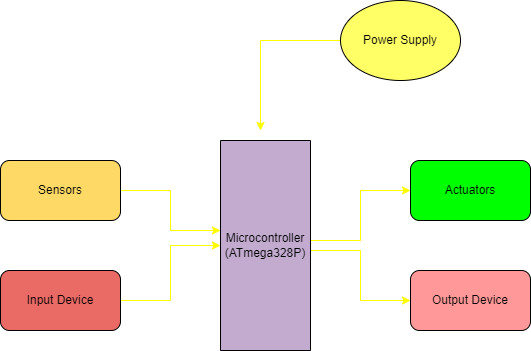

The diagram above was exported from draw.io. Its source (the exported page's mxGraphModel, read from the mxfile embedded in the PNG):
<mxGraphModel dx="1038" dy="521" grid="1" gridSize="10" guides="1" tooltips="1" connect="1" arrows="1" fold="1" page="1" pageScale="1" pageWidth="850" pageHeight="1100" math="0" shadow="0">
  <root>
    <mxCell id="0" />
    <mxCell id="1" parent="0" />
    <mxCell id="67PIzf208DhxOSxOMsRo-10" value="" style="edgeStyle=orthogonalEdgeStyle;rounded=0;orthogonalLoop=1;jettySize=auto;html=1;strokeColor=#FFFF00;" parent="1" source="67PIzf208DhxOSxOMsRo-1" target="67PIzf208DhxOSxOMsRo-5" edge="1">
      <mxGeometry relative="1" as="geometry">
        <Array as="points">
          <mxPoint x="500" y="280" />
          <mxPoint x="500" y="330" />
        </Array>
      </mxGeometry>
    </mxCell>
    <mxCell id="67PIzf208DhxOSxOMsRo-12" value="" style="edgeStyle=orthogonalEdgeStyle;rounded=0;orthogonalLoop=1;jettySize=auto;html=1;entryX=0;entryY=0.5;entryDx=0;entryDy=0;strokeColor=#FFFF00;" parent="1" source="67PIzf208DhxOSxOMsRo-1" target="67PIzf208DhxOSxOMsRo-3" edge="1">
      <mxGeometry relative="1" as="geometry">
        <mxPoint x="540" y="230" as="targetPoint" />
        <Array as="points">
          <mxPoint x="500" y="270" />
          <mxPoint x="500" y="220" />
        </Array>
      </mxGeometry>
    </mxCell>
    <mxCell id="67PIzf208DhxOSxOMsRo-1" value="Microcontroller&lt;br&gt;(ATmega328P)" style="rounded=0;whiteSpace=wrap;html=1;direction=south;fillColor=#C3ABD0;" parent="1" vertex="1">
      <mxGeometry x="360" y="170" width="90" height="210" as="geometry" />
    </mxCell>
    <mxCell id="67PIzf208DhxOSxOMsRo-7" value="" style="edgeStyle=orthogonalEdgeStyle;rounded=0;orthogonalLoop=1;jettySize=auto;html=1;fillColor=#FFFF00;strokeColor=#FFFF00;" parent="1" source="67PIzf208DhxOSxOMsRo-2" target="67PIzf208DhxOSxOMsRo-1" edge="1">
      <mxGeometry relative="1" as="geometry">
        <Array as="points">
          <mxPoint x="310" y="220" />
          <mxPoint x="310" y="260" />
        </Array>
      </mxGeometry>
    </mxCell>
    <mxCell id="67PIzf208DhxOSxOMsRo-2" value="Sensors" style="rounded=1;whiteSpace=wrap;html=1;fillColor=#FFD966;" parent="1" vertex="1">
      <mxGeometry x="140" y="190" width="120" height="60" as="geometry" />
    </mxCell>
    <mxCell id="67PIzf208DhxOSxOMsRo-3" value="Actuators" style="rounded=1;whiteSpace=wrap;html=1;fillColor=#00FF00;" parent="1" vertex="1">
      <mxGeometry x="550" y="190" width="120" height="60" as="geometry" />
    </mxCell>
    <mxCell id="67PIzf208DhxOSxOMsRo-9" value="" style="edgeStyle=orthogonalEdgeStyle;rounded=0;orthogonalLoop=1;jettySize=auto;html=1;fillColor=#FFFFFF;strokeColor=#FFFF00;" parent="1" source="67PIzf208DhxOSxOMsRo-4" target="67PIzf208DhxOSxOMsRo-1" edge="1">
      <mxGeometry relative="1" as="geometry" />
    </mxCell>
    <mxCell id="67PIzf208DhxOSxOMsRo-4" value="Input Device" style="rounded=1;whiteSpace=wrap;html=1;fillColor=#EA6B66;" parent="1" vertex="1">
      <mxGeometry x="140" y="300" width="120" height="60" as="geometry" />
    </mxCell>
    <mxCell id="67PIzf208DhxOSxOMsRo-5" value="Output Device" style="rounded=1;whiteSpace=wrap;html=1;fillColor=#FF9999;" parent="1" vertex="1">
      <mxGeometry x="550" y="300" width="120" height="60" as="geometry" />
    </mxCell>
    <mxCell id="67PIzf208DhxOSxOMsRo-15" value="" style="edgeStyle=orthogonalEdgeStyle;rounded=0;orthogonalLoop=1;jettySize=auto;html=1;strokeColor=#FFFF00;" parent="1" source="67PIzf208DhxOSxOMsRo-6" edge="1">
      <mxGeometry relative="1" as="geometry">
        <mxPoint x="400" y="160" as="targetPoint" />
      </mxGeometry>
    </mxCell>
    <mxCell id="67PIzf208DhxOSxOMsRo-6" value="Power Supply" style="ellipse;whiteSpace=wrap;html=1;fillColor=#FFFF66;" parent="1" vertex="1">
      <mxGeometry x="480" y="30" width="120" height="80" as="geometry" />
    </mxCell>
  </root>
</mxGraphModel>